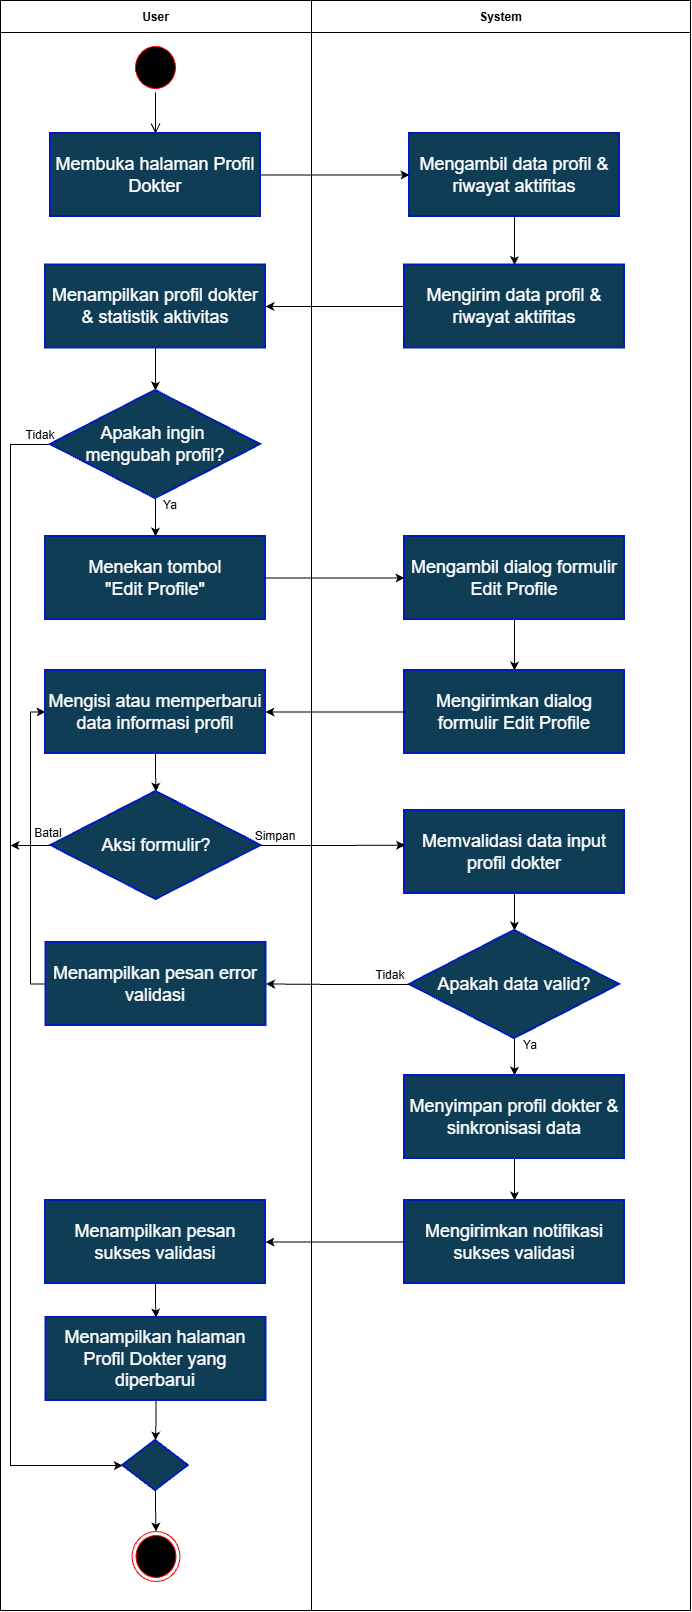

The diagram above was exported from draw.io. Its source (the exported page's mxGraphModel, read from the mxfile embedded in the PNG):
<mxGraphModel dx="2202" dy="1653" grid="1" gridSize="10" guides="1" tooltips="1" connect="1" arrows="1" fold="1" page="1" pageScale="1" pageWidth="827" pageHeight="1169" math="0" shadow="0">
  <root>
    <mxCell id="0" />
    <mxCell id="1" parent="0" />
    <mxCell id="phRmlVkbNYyUr-FYj4BB-1" parent="1" style="swimlane;startSize=32;" value="System" vertex="1">
      <mxGeometry height="1610" width="379" x="1551" y="220" as="geometry" />
    </mxCell>
    <mxCell id="4BXKMCcW_zI6OuAuL6jE-1" edge="1" parent="phRmlVkbNYyUr-FYj4BB-1" source="phRmlVkbNYyUr-FYj4BB-3" style="edgeStyle=orthogonalEdgeStyle;rounded=0;orthogonalLoop=1;jettySize=auto;html=1;entryX=0.5;entryY=0;entryDx=0;entryDy=0;defaultLabelBackgroundColor=page;" target="phRmlVkbNYyUr-FYj4BB-9">
      <mxGeometry relative="1" as="geometry" />
    </mxCell>
    <mxCell id="phRmlVkbNYyUr-FYj4BB-3" parent="phRmlVkbNYyUr-FYj4BB-1" style="html=1;whiteSpace=wrap;fillColor=#0F3D56;strokeWidth=2;fontSize=14;fontColor=#ffffff;strokeColor=#001DBC;" value="&lt;span style=&quot;font-size: 18px;&quot;&gt;Mengambil data profil &amp;amp; riwayat aktifitas&lt;/span&gt;" vertex="1">
      <mxGeometry height="83" width="210" x="98" y="133" as="geometry" />
    </mxCell>
    <mxCell id="phRmlVkbNYyUr-FYj4BB-9" parent="phRmlVkbNYyUr-FYj4BB-1" style="html=1;whiteSpace=wrap;fillColor=#0F3D56;strokeWidth=2;fontSize=14;fontColor=#ffffff;strokeColor=#001DBC;" value="&lt;span style=&quot;font-size: 18px; caret-color: rgba(0, 0, 0, 0);&quot;&gt;Mengirim data profil &amp;amp; riwayat aktifitas&lt;/span&gt;" vertex="1">
      <mxGeometry height="83" width="220" x="93" y="264.5" as="geometry" />
    </mxCell>
    <mxCell id="jm4iyFhdrFS9GjLG5aMa-13" edge="1" parent="phRmlVkbNYyUr-FYj4BB-1" source="jm4iyFhdrFS9GjLG5aMa-10" style="edgeStyle=orthogonalEdgeStyle;rounded=0;orthogonalLoop=1;jettySize=auto;html=1;entryX=0.5;entryY=0;entryDx=0;entryDy=0;defaultLabelBackgroundColor=page;" target="jm4iyFhdrFS9GjLG5aMa-12">
      <mxGeometry relative="1" as="geometry" />
    </mxCell>
    <mxCell id="jm4iyFhdrFS9GjLG5aMa-10" parent="phRmlVkbNYyUr-FYj4BB-1" style="html=1;whiteSpace=wrap;fillColor=#0F3D56;strokeWidth=2;fontSize=14;fontColor=#ffffff;strokeColor=#001DBC;" value="&lt;span style=&quot;font-size: 18px; caret-color: rgba(0, 0, 0, 0);&quot;&gt;Mengambil dialog formulir Edit Profile&lt;/span&gt;" vertex="1">
      <mxGeometry height="83" width="220" x="93" y="536" as="geometry" />
    </mxCell>
    <mxCell id="jm4iyFhdrFS9GjLG5aMa-12" parent="phRmlVkbNYyUr-FYj4BB-1" style="html=1;whiteSpace=wrap;fillColor=#0F3D56;strokeWidth=2;fontSize=14;fontColor=#ffffff;strokeColor=#001DBC;" value="&lt;span style=&quot;font-size: 18px; caret-color: rgba(0, 0, 0, 0);&quot;&gt;Mengirimkan dialog formulir Edit Profile&lt;/span&gt;" vertex="1">
      <mxGeometry height="83" width="220" x="93" y="670" as="geometry" />
    </mxCell>
    <mxCell id="jm4iyFhdrFS9GjLG5aMa-26" edge="1" parent="phRmlVkbNYyUr-FYj4BB-1" source="jm4iyFhdrFS9GjLG5aMa-20" style="edgeStyle=orthogonalEdgeStyle;rounded=0;orthogonalLoop=1;jettySize=auto;html=1;defaultLabelBackgroundColor=page;" target="jm4iyFhdrFS9GjLG5aMa-23">
      <mxGeometry relative="1" as="geometry" />
    </mxCell>
    <mxCell id="jm4iyFhdrFS9GjLG5aMa-20" parent="phRmlVkbNYyUr-FYj4BB-1" style="html=1;whiteSpace=wrap;fillColor=#0F3D56;strokeWidth=2;fontSize=14;fontColor=#ffffff;strokeColor=#001DBC;" value="&lt;span style=&quot;font-size: 18px; caret-color: rgba(0, 0, 0, 0);&quot;&gt;Memvalidasi data input profil dokter&lt;/span&gt;" vertex="1">
      <mxGeometry height="83" width="220" x="93" y="810" as="geometry" />
    </mxCell>
    <mxCell id="jm4iyFhdrFS9GjLG5aMa-28" edge="1" parent="phRmlVkbNYyUr-FYj4BB-1" source="jm4iyFhdrFS9GjLG5aMa-23" style="edgeStyle=orthogonalEdgeStyle;rounded=0;orthogonalLoop=1;jettySize=auto;html=1;entryX=0.5;entryY=0;entryDx=0;entryDy=0;defaultLabelBackgroundColor=page;" target="jm4iyFhdrFS9GjLG5aMa-27">
      <mxGeometry relative="1" as="geometry" />
    </mxCell>
    <mxCell id="jm4iyFhdrFS9GjLG5aMa-23" parent="phRmlVkbNYyUr-FYj4BB-1" style="rhombus;whiteSpace=wrap;html=1;fontColor=#ffffff;fillColor=#0F3D56;strokeColor=#001DBC;strokeWidth=2;" value="&lt;span style=&quot;font-size: 18px;&quot;&gt;Apakah data valid?&lt;/span&gt;" vertex="1">
      <mxGeometry height="108" width="210" x="98" y="930" as="geometry" />
    </mxCell>
    <mxCell id="jm4iyFhdrFS9GjLG5aMa-30" edge="1" parent="phRmlVkbNYyUr-FYj4BB-1" source="jm4iyFhdrFS9GjLG5aMa-27" style="edgeStyle=orthogonalEdgeStyle;rounded=0;orthogonalLoop=1;jettySize=auto;html=1;entryX=0.5;entryY=0;entryDx=0;entryDy=0;defaultLabelBackgroundColor=page;" target="jm4iyFhdrFS9GjLG5aMa-29">
      <mxGeometry relative="1" as="geometry" />
    </mxCell>
    <mxCell id="jm4iyFhdrFS9GjLG5aMa-27" parent="phRmlVkbNYyUr-FYj4BB-1" style="html=1;whiteSpace=wrap;fillColor=#0F3D56;strokeWidth=2;fontSize=14;fontColor=#ffffff;strokeColor=#001DBC;" value="&lt;span style=&quot;font-size: 18px; caret-color: rgba(0, 0, 0, 0);&quot;&gt;Menyimpan profil dokter &amp;amp; sinkronisasi data&lt;/span&gt;" vertex="1">
      <mxGeometry height="83" width="220" x="93" y="1075" as="geometry" />
    </mxCell>
    <mxCell id="jm4iyFhdrFS9GjLG5aMa-29" parent="phRmlVkbNYyUr-FYj4BB-1" style="html=1;whiteSpace=wrap;fillColor=#0F3D56;strokeWidth=2;fontSize=14;fontColor=#ffffff;strokeColor=#001DBC;" value="&lt;span style=&quot;font-size: 18px; caret-color: rgba(0, 0, 0, 0);&quot;&gt;Mengirimkan notifikasi sukses validasi&lt;/span&gt;" vertex="1">
      <mxGeometry height="83" width="220" x="93" y="1200" as="geometry" />
    </mxCell>
    <mxCell id="4BXKMCcW_zI6OuAuL6jE-11" parent="phRmlVkbNYyUr-FYj4BB-1" style="text;html=1;whiteSpace=wrap;strokeColor=none;fillColor=none;align=center;verticalAlign=middle;rounded=0;" value="Ya" vertex="1">
      <mxGeometry height="30" width="60" x="189" y="1030" as="geometry" />
    </mxCell>
    <mxCell id="phRmlVkbNYyUr-FYj4BB-17" parent="1" style="swimlane;startSize=32;" value="User" vertex="1">
      <mxGeometry height="1610" width="311" x="1240" y="220" as="geometry" />
    </mxCell>
    <mxCell id="phRmlVkbNYyUr-FYj4BB-18" parent="phRmlVkbNYyUr-FYj4BB-17" style="ellipse;html=1;shape=startState;fillColor=#000000;strokeColor=#ff0000;" value="" vertex="1">
      <mxGeometry height="50" width="48" x="131" y="42" as="geometry" />
    </mxCell>
    <mxCell id="phRmlVkbNYyUr-FYj4BB-19" parent="phRmlVkbNYyUr-FYj4BB-17" style="html=1;whiteSpace=wrap;fillColor=#0F3D56;strokeWidth=2;fontSize=14;fontColor=#ffffff;strokeColor=#001DBC;" value="&lt;span style=&quot;font-size: 18px;&quot;&gt;Membuka halaman Profil Dokter&lt;/span&gt;" vertex="1">
      <mxGeometry height="83" width="210" x="50" y="133" as="geometry" />
    </mxCell>
    <mxCell id="phRmlVkbNYyUr-FYj4BB-20" edge="1" parent="phRmlVkbNYyUr-FYj4BB-17" source="phRmlVkbNYyUr-FYj4BB-18" style="edgeStyle=orthogonalEdgeStyle;html=1;verticalAlign=bottom;endArrow=open;endSize=8;strokeColor=light-dark(#000000,#121212);rounded=0;entryX=0.5;entryY=0;entryDx=0;entryDy=0;" target="phRmlVkbNYyUr-FYj4BB-19" value="">
      <mxGeometry relative="1" as="geometry">
        <mxPoint x="162.38" y="116" as="targetPoint" />
      </mxGeometry>
    </mxCell>
    <mxCell id="jm4iyFhdrFS9GjLG5aMa-5" edge="1" parent="phRmlVkbNYyUr-FYj4BB-17" source="phRmlVkbNYyUr-FYj4BB-23" style="edgeStyle=orthogonalEdgeStyle;rounded=0;orthogonalLoop=1;jettySize=auto;html=1;entryX=0.5;entryY=0;entryDx=0;entryDy=0;defaultLabelBackgroundColor=page;" target="phRmlVkbNYyUr-FYj4BB-8">
      <mxGeometry relative="1" as="geometry" />
    </mxCell>
    <mxCell id="phRmlVkbNYyUr-FYj4BB-23" parent="phRmlVkbNYyUr-FYj4BB-17" style="html=1;whiteSpace=wrap;fillColor=#0F3D56;strokeWidth=2;fontSize=14;fontColor=#ffffff;strokeColor=#001DBC;" value="&lt;span style=&quot;font-size: 18px;&quot;&gt;Menampilkan profil dokter &amp;amp; statistik aktivitas&lt;/span&gt;" vertex="1">
      <mxGeometry height="83" width="220" x="45" y="264.5" as="geometry" />
    </mxCell>
    <mxCell id="jm4iyFhdrFS9GjLG5aMa-9" edge="1" parent="phRmlVkbNYyUr-FYj4BB-17" source="phRmlVkbNYyUr-FYj4BB-8" style="edgeStyle=orthogonalEdgeStyle;rounded=0;orthogonalLoop=1;jettySize=auto;html=1;entryX=0.5;entryY=0;entryDx=0;entryDy=0;defaultLabelBackgroundColor=page;" target="jm4iyFhdrFS9GjLG5aMa-8">
      <mxGeometry relative="1" as="geometry" />
    </mxCell>
    <mxCell id="4BXKMCcW_zI6OuAuL6jE-3" edge="1" parent="phRmlVkbNYyUr-FYj4BB-17" source="phRmlVkbNYyUr-FYj4BB-8" style="edgeStyle=orthogonalEdgeStyle;rounded=0;orthogonalLoop=1;jettySize=auto;html=1;entryX=0;entryY=0.5;entryDx=0;entryDy=0;defaultLabelBackgroundColor=page;" target="4BXKMCcW_zI6OuAuL6jE-2">
      <mxGeometry relative="1" x="0.2018" as="geometry">
        <Array as="points">
          <mxPoint x="10" y="444" />
          <mxPoint x="10" y="1465" />
        </Array>
      </mxGeometry>
    </mxCell>
    <mxCell id="phRmlVkbNYyUr-FYj4BB-8" parent="phRmlVkbNYyUr-FYj4BB-17" style="rhombus;whiteSpace=wrap;html=1;fontColor=#ffffff;fillColor=#0F3D56;strokeColor=#001DBC;strokeWidth=2;" value="&lt;span style=&quot;font-size: 18px;&quot;&gt;Apakah ingin&amp;nbsp;&lt;/span&gt;&lt;div&gt;&lt;span style=&quot;font-size: 18px;&quot;&gt;mengubah profil?&lt;/span&gt;&lt;/div&gt;" vertex="1">
      <mxGeometry height="108" width="210" x="50" y="390" as="geometry" />
    </mxCell>
    <mxCell id="jm4iyFhdrFS9GjLG5aMa-8" parent="phRmlVkbNYyUr-FYj4BB-17" style="html=1;whiteSpace=wrap;fillColor=#0F3D56;strokeWidth=2;fontSize=14;fontColor=#ffffff;strokeColor=#001DBC;" value="&lt;span style=&quot;font-size: 18px;&quot;&gt;Menekan tombol &lt;br&gt;&quot;Edit Profile&quot;&lt;/span&gt;" vertex="1">
      <mxGeometry height="83" width="220" x="45" y="536" as="geometry" />
    </mxCell>
    <mxCell id="4BXKMCcW_zI6OuAuL6jE-9" edge="1" parent="phRmlVkbNYyUr-FYj4BB-17" source="jm4iyFhdrFS9GjLG5aMa-14" style="edgeStyle=orthogonalEdgeStyle;rounded=0;orthogonalLoop=1;jettySize=auto;html=1;entryX=0.5;entryY=0;entryDx=0;entryDy=0;defaultLabelBackgroundColor=page;" target="jm4iyFhdrFS9GjLG5aMa-16">
      <mxGeometry relative="1" as="geometry" />
    </mxCell>
    <mxCell id="jm4iyFhdrFS9GjLG5aMa-14" parent="phRmlVkbNYyUr-FYj4BB-17" style="html=1;whiteSpace=wrap;fillColor=#0F3D56;strokeWidth=2;fontSize=14;fontColor=#ffffff;strokeColor=#001DBC;" value="&lt;span style=&quot;font-size: 18px;&quot;&gt;Mengisi atau memperbarui data informasi profil&lt;/span&gt;" vertex="1">
      <mxGeometry height="83" width="220" x="45" y="670" as="geometry" />
    </mxCell>
    <mxCell id="4BXKMCcW_zI6OuAuL6jE-7" edge="1" parent="phRmlVkbNYyUr-FYj4BB-17" source="jm4iyFhdrFS9GjLG5aMa-16" style="edgeStyle=orthogonalEdgeStyle;rounded=0;orthogonalLoop=1;jettySize=auto;html=1;defaultLabelBackgroundColor=page;">
      <mxGeometry relative="1" x="-0.3253" as="geometry">
        <mxPoint x="10" y="845" as="targetPoint" />
      </mxGeometry>
    </mxCell>
    <mxCell id="jm4iyFhdrFS9GjLG5aMa-16" parent="phRmlVkbNYyUr-FYj4BB-17" style="rhombus;whiteSpace=wrap;html=1;fontColor=#ffffff;fillColor=#0F3D56;strokeColor=#001DBC;strokeWidth=2;" value="&lt;span style=&quot;font-size: 18px;&quot;&gt;Aksi formulir?&lt;/span&gt;" vertex="1">
      <mxGeometry height="108" width="210" x="50.5" y="791" as="geometry" />
    </mxCell>
    <mxCell id="4BXKMCcW_zI6OuAuL6jE-8" edge="1" parent="phRmlVkbNYyUr-FYj4BB-17" source="jm4iyFhdrFS9GjLG5aMa-24" style="edgeStyle=orthogonalEdgeStyle;rounded=0;orthogonalLoop=1;jettySize=auto;html=1;entryX=0;entryY=0.5;entryDx=0;entryDy=0;defaultLabelBackgroundColor=page;" target="jm4iyFhdrFS9GjLG5aMa-14">
      <mxGeometry relative="1" as="geometry">
        <Array as="points">
          <mxPoint x="30" y="983.5" />
          <mxPoint x="30" y="711.5" />
        </Array>
      </mxGeometry>
    </mxCell>
    <mxCell id="jm4iyFhdrFS9GjLG5aMa-24" parent="phRmlVkbNYyUr-FYj4BB-17" style="html=1;whiteSpace=wrap;fillColor=#0F3D56;strokeWidth=2;fontSize=14;fontColor=#ffffff;strokeColor=#001DBC;" value="&lt;span style=&quot;font-size: 18px;&quot;&gt;Menampilkan pesan error validasi&lt;/span&gt;" vertex="1">
      <mxGeometry height="83" width="220" x="45.5" y="942" as="geometry" />
    </mxCell>
    <mxCell id="jm4iyFhdrFS9GjLG5aMa-31" parent="phRmlVkbNYyUr-FYj4BB-17" style="html=1;whiteSpace=wrap;fillColor=#0F3D56;strokeWidth=2;fontSize=14;fontColor=#ffffff;strokeColor=#001DBC;" value="&lt;span style=&quot;font-size: 18px;&quot;&gt;Menampilkan pesan sukses validasi&lt;/span&gt;" vertex="1">
      <mxGeometry height="83" width="220" x="45" y="1200" as="geometry" />
    </mxCell>
    <mxCell id="phRmlVkbNYyUr-FYj4BB-21" parent="phRmlVkbNYyUr-FYj4BB-17" style="ellipse;html=1;shape=endState;fillColor=#000000;strokeColor=#ff0000;" value="" vertex="1">
      <mxGeometry height="50" width="48" x="131.5" y="1531" as="geometry" />
    </mxCell>
    <mxCell id="4BXKMCcW_zI6OuAuL6jE-13" edge="1" parent="phRmlVkbNYyUr-FYj4BB-17" source="4BXKMCcW_zI6OuAuL6jE-2" style="edgeStyle=orthogonalEdgeStyle;rounded=0;orthogonalLoop=1;jettySize=auto;html=1;entryX=0.5;entryY=0;entryDx=0;entryDy=0;defaultLabelBackgroundColor=page;" target="phRmlVkbNYyUr-FYj4BB-21">
      <mxGeometry relative="1" as="geometry" />
    </mxCell>
    <mxCell id="4BXKMCcW_zI6OuAuL6jE-2" parent="phRmlVkbNYyUr-FYj4BB-17" style="rhombus;whiteSpace=wrap;html=1;fontColor=#ffffff;fillColor=#0F3D56;strokeColor=#001DBC;strokeWidth=2;" value="" vertex="1">
      <mxGeometry height="50" width="65.5" x="122.25" y="1440" as="geometry" />
    </mxCell>
    <mxCell id="4BXKMCcW_zI6OuAuL6jE-5" parent="phRmlVkbNYyUr-FYj4BB-17" style="text;html=1;whiteSpace=wrap;strokeColor=none;fillColor=none;align=center;verticalAlign=middle;rounded=0;" value="Ya" vertex="1">
      <mxGeometry height="30" width="60" x="140" y="490" as="geometry" />
    </mxCell>
    <mxCell id="jm4iyFhdrFS9GjLG5aMa-18" parent="phRmlVkbNYyUr-FYj4BB-17" style="text;html=1;whiteSpace=wrap;strokeColor=none;fillColor=none;align=center;verticalAlign=middle;rounded=0;" value="Batal" vertex="1">
      <mxGeometry height="30" width="60" x="18" y="818" as="geometry" />
    </mxCell>
    <mxCell id="phRmlVkbNYyUr-FYj4BB-26" edge="1" parent="1" source="phRmlVkbNYyUr-FYj4BB-19" style="edgeStyle=orthogonalEdgeStyle;rounded=0;orthogonalLoop=1;jettySize=auto;html=1;entryX=0;entryY=0.5;entryDx=0;entryDy=0;defaultLabelBackgroundColor=page;" target="phRmlVkbNYyUr-FYj4BB-3">
      <mxGeometry relative="1" as="geometry" />
    </mxCell>
    <mxCell id="phRmlVkbNYyUr-FYj4BB-27" edge="1" parent="1" source="phRmlVkbNYyUr-FYj4BB-9" style="edgeStyle=orthogonalEdgeStyle;rounded=0;orthogonalLoop=1;jettySize=auto;html=1;entryX=1;entryY=0.5;entryDx=0;entryDy=0;defaultLabelBackgroundColor=page;" target="phRmlVkbNYyUr-FYj4BB-23">
      <mxGeometry relative="1" as="geometry" />
    </mxCell>
    <mxCell id="jm4iyFhdrFS9GjLG5aMa-11" edge="1" parent="1" source="jm4iyFhdrFS9GjLG5aMa-8" style="edgeStyle=orthogonalEdgeStyle;rounded=0;orthogonalLoop=1;jettySize=auto;html=1;entryX=0;entryY=0.5;entryDx=0;entryDy=0;defaultLabelBackgroundColor=page;" target="jm4iyFhdrFS9GjLG5aMa-10">
      <mxGeometry relative="1" as="geometry" />
    </mxCell>
    <mxCell id="jm4iyFhdrFS9GjLG5aMa-15" edge="1" parent="1" source="jm4iyFhdrFS9GjLG5aMa-12" style="edgeStyle=orthogonalEdgeStyle;rounded=0;orthogonalLoop=1;jettySize=auto;html=1;entryX=1;entryY=0.5;entryDx=0;entryDy=0;defaultLabelBackgroundColor=page;" target="jm4iyFhdrFS9GjLG5aMa-14">
      <mxGeometry relative="1" as="geometry" />
    </mxCell>
    <mxCell id="jm4iyFhdrFS9GjLG5aMa-19" edge="1" parent="1" source="jm4iyFhdrFS9GjLG5aMa-16" style="edgeStyle=orthogonalEdgeStyle;rounded=0;orthogonalLoop=1;jettySize=auto;html=1;defaultLabelBackgroundColor=page;entryX=0.003;entryY=0.417;entryDx=0;entryDy=0;entryPerimeter=0;" target="jm4iyFhdrFS9GjLG5aMa-20">
      <mxGeometry relative="1" x="-0.0485" as="geometry">
        <mxPoint x="1890" y="1065" as="targetPoint" />
      </mxGeometry>
    </mxCell>
    <mxCell id="jm4iyFhdrFS9GjLG5aMa-22" parent="1" style="text;html=1;whiteSpace=wrap;strokeColor=none;fillColor=none;align=center;verticalAlign=middle;rounded=0;" value="Simpan" vertex="1">
      <mxGeometry height="30" width="60" x="1485" y="1041" as="geometry" />
    </mxCell>
    <mxCell id="jm4iyFhdrFS9GjLG5aMa-25" edge="1" parent="1" source="jm4iyFhdrFS9GjLG5aMa-23" style="edgeStyle=orthogonalEdgeStyle;rounded=0;orthogonalLoop=1;jettySize=auto;html=1;defaultLabelBackgroundColor=page;" target="jm4iyFhdrFS9GjLG5aMa-24">
      <mxGeometry relative="1" as="geometry" />
    </mxCell>
    <mxCell id="jm4iyFhdrFS9GjLG5aMa-32" edge="1" parent="1" source="jm4iyFhdrFS9GjLG5aMa-29" style="edgeStyle=orthogonalEdgeStyle;rounded=0;orthogonalLoop=1;jettySize=auto;html=1;entryX=1;entryY=0.5;entryDx=0;entryDy=0;defaultLabelBackgroundColor=page;" target="jm4iyFhdrFS9GjLG5aMa-31">
      <mxGeometry relative="1" as="geometry" />
    </mxCell>
    <mxCell id="4BXKMCcW_zI6OuAuL6jE-12" edge="1" parent="1" source="jm4iyFhdrFS9GjLG5aMa-33" style="edgeStyle=orthogonalEdgeStyle;rounded=0;orthogonalLoop=1;jettySize=auto;html=1;entryX=0.5;entryY=0;entryDx=0;entryDy=0;defaultLabelBackgroundColor=page;" target="4BXKMCcW_zI6OuAuL6jE-2">
      <mxGeometry relative="1" as="geometry" />
    </mxCell>
    <mxCell id="jm4iyFhdrFS9GjLG5aMa-33" parent="1" style="html=1;whiteSpace=wrap;fillColor=#0F3D56;strokeWidth=2;fontSize=14;fontColor=#ffffff;strokeColor=#001DBC;" value="&lt;span style=&quot;font-size: 18px;&quot;&gt;Menampilkan halaman Profil Dokter yang diperbarui&lt;/span&gt;" vertex="1">
      <mxGeometry height="83" width="220" x="1285.5" y="1537" as="geometry" />
    </mxCell>
    <mxCell id="jm4iyFhdrFS9GjLG5aMa-34" edge="1" parent="1" source="jm4iyFhdrFS9GjLG5aMa-31" style="edgeStyle=orthogonalEdgeStyle;rounded=0;orthogonalLoop=1;jettySize=auto;html=1;entryX=0.5;entryY=0;entryDx=0;entryDy=0;defaultLabelBackgroundColor=page;" target="jm4iyFhdrFS9GjLG5aMa-33">
      <mxGeometry relative="1" as="geometry" />
    </mxCell>
    <mxCell id="4BXKMCcW_zI6OuAuL6jE-4" parent="1" style="text;html=1;whiteSpace=wrap;strokeColor=none;fillColor=none;align=center;verticalAlign=middle;rounded=0;" value="Tidak" vertex="1">
      <mxGeometry height="30" width="60" x="1250" y="640" as="geometry" />
    </mxCell>
    <mxCell id="4BXKMCcW_zI6OuAuL6jE-10" parent="1" style="text;html=1;whiteSpace=wrap;strokeColor=none;fillColor=none;align=center;verticalAlign=middle;rounded=0;" value="Tidak" vertex="1">
      <mxGeometry height="30" width="60" x="1600" y="1180" as="geometry" />
    </mxCell>
  </root>
</mxGraphModel>